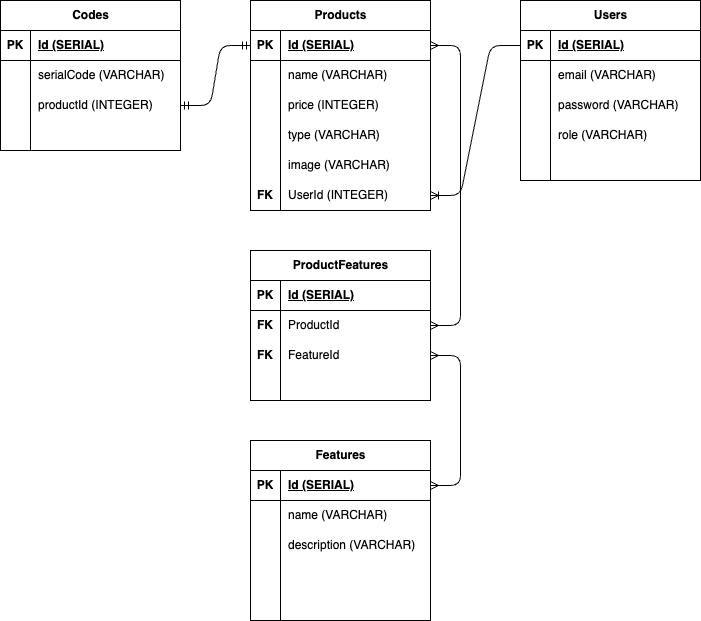

The diagram above was exported from draw.io. Its source (the exported page's mxGraphModel, read from the mxfile embedded in the PNG):
<mxGraphModel dx="1048" dy="436" grid="1" gridSize="10" guides="1" tooltips="1" connect="1" arrows="1" fold="1" page="1" pageScale="1" pageWidth="850" pageHeight="1100" math="0" shadow="0">
  <root>
    <mxCell id="0" />
    <mxCell id="1" parent="0" />
    <mxCell id="18" value="Users" style="shape=table;startSize=30;container=1;collapsible=1;childLayout=tableLayout;fixedRows=1;rowLines=0;fontStyle=1;align=center;resizeLast=1;html=1;" parent="1" vertex="1">
      <mxGeometry x="560" y="80" width="180" height="180" as="geometry" />
    </mxCell>
    <mxCell id="19" value="" style="shape=tableRow;horizontal=0;startSize=0;swimlaneHead=0;swimlaneBody=0;fillColor=none;collapsible=0;dropTarget=0;points=[[0,0.5],[1,0.5]];portConstraint=eastwest;top=0;left=0;right=0;bottom=1;" parent="18" vertex="1">
      <mxGeometry y="30" width="180" height="30" as="geometry" />
    </mxCell>
    <mxCell id="20" value="PK" style="shape=partialRectangle;connectable=0;fillColor=none;top=0;left=0;bottom=0;right=0;fontStyle=1;overflow=hidden;whiteSpace=wrap;html=1;" parent="19" vertex="1">
      <mxGeometry width="30" height="30" as="geometry">
        <mxRectangle width="30" height="30" as="alternateBounds" />
      </mxGeometry>
    </mxCell>
    <mxCell id="21" value="Id (SERIAL)" style="shape=partialRectangle;connectable=0;fillColor=none;top=0;left=0;bottom=0;right=0;align=left;spacingLeft=6;fontStyle=5;overflow=hidden;whiteSpace=wrap;html=1;" parent="19" vertex="1">
      <mxGeometry x="30" width="150" height="30" as="geometry">
        <mxRectangle width="150" height="30" as="alternateBounds" />
      </mxGeometry>
    </mxCell>
    <mxCell id="22" value="" style="shape=tableRow;horizontal=0;startSize=0;swimlaneHead=0;swimlaneBody=0;fillColor=none;collapsible=0;dropTarget=0;points=[[0,0.5],[1,0.5]];portConstraint=eastwest;top=0;left=0;right=0;bottom=0;" parent="18" vertex="1">
      <mxGeometry y="60" width="180" height="30" as="geometry" />
    </mxCell>
    <mxCell id="23" value="" style="shape=partialRectangle;connectable=0;fillColor=none;top=0;left=0;bottom=0;right=0;editable=1;overflow=hidden;whiteSpace=wrap;html=1;" parent="22" vertex="1">
      <mxGeometry width="30" height="30" as="geometry">
        <mxRectangle width="30" height="30" as="alternateBounds" />
      </mxGeometry>
    </mxCell>
    <mxCell id="24" value="email (VARCHAR)" style="shape=partialRectangle;connectable=0;fillColor=none;top=0;left=0;bottom=0;right=0;align=left;spacingLeft=6;overflow=hidden;whiteSpace=wrap;html=1;" parent="22" vertex="1">
      <mxGeometry x="30" width="150" height="30" as="geometry">
        <mxRectangle width="150" height="30" as="alternateBounds" />
      </mxGeometry>
    </mxCell>
    <mxCell id="91" value="" style="shape=tableRow;horizontal=0;startSize=0;swimlaneHead=0;swimlaneBody=0;fillColor=none;collapsible=0;dropTarget=0;points=[[0,0.5],[1,0.5]];portConstraint=eastwest;top=0;left=0;right=0;bottom=0;" parent="18" vertex="1">
      <mxGeometry y="90" width="180" height="30" as="geometry" />
    </mxCell>
    <mxCell id="92" value="" style="shape=partialRectangle;connectable=0;fillColor=none;top=0;left=0;bottom=0;right=0;editable=1;overflow=hidden;whiteSpace=wrap;html=1;" parent="91" vertex="1">
      <mxGeometry width="30" height="30" as="geometry">
        <mxRectangle width="30" height="30" as="alternateBounds" />
      </mxGeometry>
    </mxCell>
    <mxCell id="93" value="password (VARCHAR)" style="shape=partialRectangle;connectable=0;fillColor=none;top=0;left=0;bottom=0;right=0;align=left;spacingLeft=6;overflow=hidden;whiteSpace=wrap;html=1;" parent="91" vertex="1">
      <mxGeometry x="30" width="150" height="30" as="geometry">
        <mxRectangle width="150" height="30" as="alternateBounds" />
      </mxGeometry>
    </mxCell>
    <mxCell id="25" value="" style="shape=tableRow;horizontal=0;startSize=0;swimlaneHead=0;swimlaneBody=0;fillColor=none;collapsible=0;dropTarget=0;points=[[0,0.5],[1,0.5]];portConstraint=eastwest;top=0;left=0;right=0;bottom=0;" parent="18" vertex="1">
      <mxGeometry y="120" width="180" height="30" as="geometry" />
    </mxCell>
    <mxCell id="26" value="" style="shape=partialRectangle;connectable=0;fillColor=none;top=0;left=0;bottom=0;right=0;editable=1;overflow=hidden;whiteSpace=wrap;html=1;" parent="25" vertex="1">
      <mxGeometry width="30" height="30" as="geometry">
        <mxRectangle width="30" height="30" as="alternateBounds" />
      </mxGeometry>
    </mxCell>
    <mxCell id="27" value="role (VARCHAR)" style="shape=partialRectangle;connectable=0;fillColor=none;top=0;left=0;bottom=0;right=0;align=left;spacingLeft=6;overflow=hidden;whiteSpace=wrap;html=1;" parent="25" vertex="1">
      <mxGeometry x="30" width="150" height="30" as="geometry">
        <mxRectangle width="150" height="30" as="alternateBounds" />
      </mxGeometry>
    </mxCell>
    <mxCell id="28" value="" style="shape=tableRow;horizontal=0;startSize=0;swimlaneHead=0;swimlaneBody=0;fillColor=none;collapsible=0;dropTarget=0;points=[[0,0.5],[1,0.5]];portConstraint=eastwest;top=0;left=0;right=0;bottom=0;" parent="18" vertex="1">
      <mxGeometry y="150" width="180" height="30" as="geometry" />
    </mxCell>
    <mxCell id="29" value="" style="shape=partialRectangle;connectable=0;fillColor=none;top=0;left=0;bottom=0;right=0;editable=1;overflow=hidden;whiteSpace=wrap;html=1;" parent="28" vertex="1">
      <mxGeometry width="30" height="30" as="geometry">
        <mxRectangle width="30" height="30" as="alternateBounds" />
      </mxGeometry>
    </mxCell>
    <mxCell id="30" value="" style="shape=partialRectangle;connectable=0;fillColor=none;top=0;left=0;bottom=0;right=0;align=left;spacingLeft=6;overflow=hidden;whiteSpace=wrap;html=1;" parent="28" vertex="1">
      <mxGeometry x="30" width="150" height="30" as="geometry">
        <mxRectangle width="150" height="30" as="alternateBounds" />
      </mxGeometry>
    </mxCell>
    <mxCell id="34" value="Products" style="shape=table;startSize=30;container=1;collapsible=1;childLayout=tableLayout;fixedRows=1;rowLines=0;fontStyle=1;align=center;resizeLast=1;html=1;" parent="1" vertex="1">
      <mxGeometry x="290" y="80" width="180" height="210" as="geometry" />
    </mxCell>
    <mxCell id="35" value="" style="shape=tableRow;horizontal=0;startSize=0;swimlaneHead=0;swimlaneBody=0;fillColor=none;collapsible=0;dropTarget=0;points=[[0,0.5],[1,0.5]];portConstraint=eastwest;top=0;left=0;right=0;bottom=1;" parent="34" vertex="1">
      <mxGeometry y="30" width="180" height="30" as="geometry" />
    </mxCell>
    <mxCell id="36" value="PK" style="shape=partialRectangle;connectable=0;fillColor=none;top=0;left=0;bottom=0;right=0;fontStyle=1;overflow=hidden;whiteSpace=wrap;html=1;" parent="35" vertex="1">
      <mxGeometry width="30" height="30" as="geometry">
        <mxRectangle width="30" height="30" as="alternateBounds" />
      </mxGeometry>
    </mxCell>
    <mxCell id="37" value="Id (SERIAL)" style="shape=partialRectangle;connectable=0;fillColor=none;top=0;left=0;bottom=0;right=0;align=left;spacingLeft=6;fontStyle=5;overflow=hidden;whiteSpace=wrap;html=1;" parent="35" vertex="1">
      <mxGeometry x="30" width="150" height="30" as="geometry">
        <mxRectangle width="150" height="30" as="alternateBounds" />
      </mxGeometry>
    </mxCell>
    <mxCell id="38" value="" style="shape=tableRow;horizontal=0;startSize=0;swimlaneHead=0;swimlaneBody=0;fillColor=none;collapsible=0;dropTarget=0;points=[[0,0.5],[1,0.5]];portConstraint=eastwest;top=0;left=0;right=0;bottom=0;" parent="34" vertex="1">
      <mxGeometry y="60" width="180" height="30" as="geometry" />
    </mxCell>
    <mxCell id="39" value="" style="shape=partialRectangle;connectable=0;fillColor=none;top=0;left=0;bottom=0;right=0;editable=1;overflow=hidden;whiteSpace=wrap;html=1;" parent="38" vertex="1">
      <mxGeometry width="30" height="30" as="geometry">
        <mxRectangle width="30" height="30" as="alternateBounds" />
      </mxGeometry>
    </mxCell>
    <mxCell id="40" value="name (VARCHAR)" style="shape=partialRectangle;connectable=0;fillColor=none;top=0;left=0;bottom=0;right=0;align=left;spacingLeft=6;overflow=hidden;whiteSpace=wrap;html=1;" parent="38" vertex="1">
      <mxGeometry x="30" width="150" height="30" as="geometry">
        <mxRectangle width="150" height="30" as="alternateBounds" />
      </mxGeometry>
    </mxCell>
    <mxCell id="41" value="" style="shape=tableRow;horizontal=0;startSize=0;swimlaneHead=0;swimlaneBody=0;fillColor=none;collapsible=0;dropTarget=0;points=[[0,0.5],[1,0.5]];portConstraint=eastwest;top=0;left=0;right=0;bottom=0;" parent="34" vertex="1">
      <mxGeometry y="90" width="180" height="30" as="geometry" />
    </mxCell>
    <mxCell id="42" value="" style="shape=partialRectangle;connectable=0;fillColor=none;top=0;left=0;bottom=0;right=0;editable=1;overflow=hidden;whiteSpace=wrap;html=1;" parent="41" vertex="1">
      <mxGeometry width="30" height="30" as="geometry">
        <mxRectangle width="30" height="30" as="alternateBounds" />
      </mxGeometry>
    </mxCell>
    <mxCell id="43" value="price (INTEGER)" style="shape=partialRectangle;connectable=0;fillColor=none;top=0;left=0;bottom=0;right=0;align=left;spacingLeft=6;overflow=hidden;whiteSpace=wrap;html=1;" parent="41" vertex="1">
      <mxGeometry x="30" width="150" height="30" as="geometry">
        <mxRectangle width="150" height="30" as="alternateBounds" />
      </mxGeometry>
    </mxCell>
    <mxCell id="44" value="" style="shape=tableRow;horizontal=0;startSize=0;swimlaneHead=0;swimlaneBody=0;fillColor=none;collapsible=0;dropTarget=0;points=[[0,0.5],[1,0.5]];portConstraint=eastwest;top=0;left=0;right=0;bottom=0;" parent="34" vertex="1">
      <mxGeometry y="120" width="180" height="30" as="geometry" />
    </mxCell>
    <mxCell id="45" value="" style="shape=partialRectangle;connectable=0;fillColor=none;top=0;left=0;bottom=0;right=0;editable=1;overflow=hidden;whiteSpace=wrap;html=1;" parent="44" vertex="1">
      <mxGeometry width="30" height="30" as="geometry">
        <mxRectangle width="30" height="30" as="alternateBounds" />
      </mxGeometry>
    </mxCell>
    <mxCell id="46" value="type (VARCHAR)" style="shape=partialRectangle;connectable=0;fillColor=none;top=0;left=0;bottom=0;right=0;align=left;spacingLeft=6;overflow=hidden;whiteSpace=wrap;html=1;" parent="44" vertex="1">
      <mxGeometry x="30" width="150" height="30" as="geometry">
        <mxRectangle width="150" height="30" as="alternateBounds" />
      </mxGeometry>
    </mxCell>
    <mxCell id="122" value="" style="shape=tableRow;horizontal=0;startSize=0;swimlaneHead=0;swimlaneBody=0;fillColor=none;collapsible=0;dropTarget=0;points=[[0,0.5],[1,0.5]];portConstraint=eastwest;top=0;left=0;right=0;bottom=0;" parent="34" vertex="1">
      <mxGeometry y="150" width="180" height="30" as="geometry" />
    </mxCell>
    <mxCell id="123" value="" style="shape=partialRectangle;connectable=0;fillColor=none;top=0;left=0;bottom=0;right=0;editable=1;overflow=hidden;whiteSpace=wrap;html=1;" parent="122" vertex="1">
      <mxGeometry width="30" height="30" as="geometry">
        <mxRectangle width="30" height="30" as="alternateBounds" />
      </mxGeometry>
    </mxCell>
    <mxCell id="124" value="image (VARCHAR)" style="shape=partialRectangle;connectable=0;fillColor=none;top=0;left=0;bottom=0;right=0;align=left;spacingLeft=6;overflow=hidden;whiteSpace=wrap;html=1;" parent="122" vertex="1">
      <mxGeometry x="30" width="150" height="30" as="geometry">
        <mxRectangle width="150" height="30" as="alternateBounds" />
      </mxGeometry>
    </mxCell>
    <mxCell id="141" value="" style="shape=tableRow;horizontal=0;startSize=0;swimlaneHead=0;swimlaneBody=0;fillColor=none;collapsible=0;dropTarget=0;points=[[0,0.5],[1,0.5]];portConstraint=eastwest;top=0;left=0;right=0;bottom=0;" parent="34" vertex="1">
      <mxGeometry y="180" width="180" height="30" as="geometry" />
    </mxCell>
    <mxCell id="142" value="&lt;b&gt;FK&lt;/b&gt;" style="shape=partialRectangle;connectable=0;fillColor=none;top=0;left=0;bottom=0;right=0;editable=1;overflow=hidden;whiteSpace=wrap;html=1;" parent="141" vertex="1">
      <mxGeometry width="30" height="30" as="geometry">
        <mxRectangle width="30" height="30" as="alternateBounds" />
      </mxGeometry>
    </mxCell>
    <mxCell id="143" value="&lt;span style=&quot;color: rgb(0, 0, 0);&quot;&gt;UserId (INTEGER)&lt;/span&gt;" style="shape=partialRectangle;connectable=0;fillColor=none;top=0;left=0;bottom=0;right=0;align=left;spacingLeft=6;overflow=hidden;whiteSpace=wrap;html=1;" parent="141" vertex="1">
      <mxGeometry x="30" width="150" height="30" as="geometry">
        <mxRectangle width="150" height="30" as="alternateBounds" />
      </mxGeometry>
    </mxCell>
    <mxCell id="47" value="Codes" style="shape=table;startSize=30;container=1;collapsible=1;childLayout=tableLayout;fixedRows=1;rowLines=0;fontStyle=1;align=center;resizeLast=1;html=1;" parent="1" vertex="1">
      <mxGeometry x="40" y="80" width="180" height="150" as="geometry" />
    </mxCell>
    <mxCell id="48" value="" style="shape=tableRow;horizontal=0;startSize=0;swimlaneHead=0;swimlaneBody=0;fillColor=none;collapsible=0;dropTarget=0;points=[[0,0.5],[1,0.5]];portConstraint=eastwest;top=0;left=0;right=0;bottom=1;" parent="47" vertex="1">
      <mxGeometry y="30" width="180" height="30" as="geometry" />
    </mxCell>
    <mxCell id="49" value="PK" style="shape=partialRectangle;connectable=0;fillColor=none;top=0;left=0;bottom=0;right=0;fontStyle=1;overflow=hidden;whiteSpace=wrap;html=1;" parent="48" vertex="1">
      <mxGeometry width="30" height="30" as="geometry">
        <mxRectangle width="30" height="30" as="alternateBounds" />
      </mxGeometry>
    </mxCell>
    <mxCell id="50" value="Id (SERIAL)" style="shape=partialRectangle;connectable=0;fillColor=none;top=0;left=0;bottom=0;right=0;align=left;spacingLeft=6;fontStyle=5;overflow=hidden;whiteSpace=wrap;html=1;" parent="48" vertex="1">
      <mxGeometry x="30" width="150" height="30" as="geometry">
        <mxRectangle width="150" height="30" as="alternateBounds" />
      </mxGeometry>
    </mxCell>
    <mxCell id="51" value="" style="shape=tableRow;horizontal=0;startSize=0;swimlaneHead=0;swimlaneBody=0;fillColor=none;collapsible=0;dropTarget=0;points=[[0,0.5],[1,0.5]];portConstraint=eastwest;top=0;left=0;right=0;bottom=0;" parent="47" vertex="1">
      <mxGeometry y="60" width="180" height="30" as="geometry" />
    </mxCell>
    <mxCell id="52" value="" style="shape=partialRectangle;connectable=0;fillColor=none;top=0;left=0;bottom=0;right=0;editable=1;overflow=hidden;whiteSpace=wrap;html=1;" parent="51" vertex="1">
      <mxGeometry width="30" height="30" as="geometry">
        <mxRectangle width="30" height="30" as="alternateBounds" />
      </mxGeometry>
    </mxCell>
    <mxCell id="53" value="serialCode (VARCHAR)" style="shape=partialRectangle;connectable=0;fillColor=none;top=0;left=0;bottom=0;right=0;align=left;spacingLeft=6;overflow=hidden;whiteSpace=wrap;html=1;" parent="51" vertex="1">
      <mxGeometry x="30" width="150" height="30" as="geometry">
        <mxRectangle width="150" height="30" as="alternateBounds" />
      </mxGeometry>
    </mxCell>
    <mxCell id="54" value="" style="shape=tableRow;horizontal=0;startSize=0;swimlaneHead=0;swimlaneBody=0;fillColor=none;collapsible=0;dropTarget=0;points=[[0,0.5],[1,0.5]];portConstraint=eastwest;top=0;left=0;right=0;bottom=0;" parent="47" vertex="1">
      <mxGeometry y="90" width="180" height="30" as="geometry" />
    </mxCell>
    <mxCell id="55" value="" style="shape=partialRectangle;connectable=0;fillColor=none;top=0;left=0;bottom=0;right=0;editable=1;overflow=hidden;whiteSpace=wrap;html=1;" parent="54" vertex="1">
      <mxGeometry width="30" height="30" as="geometry">
        <mxRectangle width="30" height="30" as="alternateBounds" />
      </mxGeometry>
    </mxCell>
    <mxCell id="56" value="productId (INTEGER)" style="shape=partialRectangle;connectable=0;fillColor=none;top=0;left=0;bottom=0;right=0;align=left;spacingLeft=6;overflow=hidden;whiteSpace=wrap;html=1;" parent="54" vertex="1">
      <mxGeometry x="30" width="150" height="30" as="geometry">
        <mxRectangle width="150" height="30" as="alternateBounds" />
      </mxGeometry>
    </mxCell>
    <mxCell id="57" value="" style="shape=tableRow;horizontal=0;startSize=0;swimlaneHead=0;swimlaneBody=0;fillColor=none;collapsible=0;dropTarget=0;points=[[0,0.5],[1,0.5]];portConstraint=eastwest;top=0;left=0;right=0;bottom=0;" parent="47" vertex="1">
      <mxGeometry y="120" width="180" height="30" as="geometry" />
    </mxCell>
    <mxCell id="58" value="" style="shape=partialRectangle;connectable=0;fillColor=none;top=0;left=0;bottom=0;right=0;editable=1;overflow=hidden;whiteSpace=wrap;html=1;" parent="57" vertex="1">
      <mxGeometry width="30" height="30" as="geometry">
        <mxRectangle width="30" height="30" as="alternateBounds" />
      </mxGeometry>
    </mxCell>
    <mxCell id="59" value="" style="shape=partialRectangle;connectable=0;fillColor=none;top=0;left=0;bottom=0;right=0;align=left;spacingLeft=6;overflow=hidden;whiteSpace=wrap;html=1;" parent="57" vertex="1">
      <mxGeometry x="30" width="150" height="30" as="geometry">
        <mxRectangle width="150" height="30" as="alternateBounds" />
      </mxGeometry>
    </mxCell>
    <mxCell id="60" value="ProductFeatures" style="shape=table;startSize=30;container=1;collapsible=1;childLayout=tableLayout;fixedRows=1;rowLines=0;fontStyle=1;align=center;resizeLast=1;html=1;" parent="1" vertex="1">
      <mxGeometry x="290" y="330" width="180" height="150" as="geometry" />
    </mxCell>
    <mxCell id="61" value="" style="shape=tableRow;horizontal=0;startSize=0;swimlaneHead=0;swimlaneBody=0;fillColor=none;collapsible=0;dropTarget=0;points=[[0,0.5],[1,0.5]];portConstraint=eastwest;top=0;left=0;right=0;bottom=1;" parent="60" vertex="1">
      <mxGeometry y="30" width="180" height="30" as="geometry" />
    </mxCell>
    <mxCell id="62" value="PK" style="shape=partialRectangle;connectable=0;fillColor=none;top=0;left=0;bottom=0;right=0;fontStyle=1;overflow=hidden;whiteSpace=wrap;html=1;" parent="61" vertex="1">
      <mxGeometry width="30" height="30" as="geometry">
        <mxRectangle width="30" height="30" as="alternateBounds" />
      </mxGeometry>
    </mxCell>
    <mxCell id="63" value="Id (SERIAL)" style="shape=partialRectangle;connectable=0;fillColor=none;top=0;left=0;bottom=0;right=0;align=left;spacingLeft=6;fontStyle=5;overflow=hidden;whiteSpace=wrap;html=1;" parent="61" vertex="1">
      <mxGeometry x="30" width="150" height="30" as="geometry">
        <mxRectangle width="150" height="30" as="alternateBounds" />
      </mxGeometry>
    </mxCell>
    <mxCell id="64" value="" style="shape=tableRow;horizontal=0;startSize=0;swimlaneHead=0;swimlaneBody=0;fillColor=none;collapsible=0;dropTarget=0;points=[[0,0.5],[1,0.5]];portConstraint=eastwest;top=0;left=0;right=0;bottom=0;" parent="60" vertex="1">
      <mxGeometry y="60" width="180" height="30" as="geometry" />
    </mxCell>
    <mxCell id="65" value="&lt;b&gt;FK&lt;/b&gt;" style="shape=partialRectangle;connectable=0;fillColor=none;top=0;left=0;bottom=0;right=0;editable=1;overflow=hidden;whiteSpace=wrap;html=1;" parent="64" vertex="1">
      <mxGeometry width="30" height="30" as="geometry">
        <mxRectangle width="30" height="30" as="alternateBounds" />
      </mxGeometry>
    </mxCell>
    <mxCell id="66" value="ProductId" style="shape=partialRectangle;connectable=0;fillColor=none;top=0;left=0;bottom=0;right=0;align=left;spacingLeft=6;overflow=hidden;whiteSpace=wrap;html=1;" parent="64" vertex="1">
      <mxGeometry x="30" width="150" height="30" as="geometry">
        <mxRectangle width="150" height="30" as="alternateBounds" />
      </mxGeometry>
    </mxCell>
    <mxCell id="67" value="" style="shape=tableRow;horizontal=0;startSize=0;swimlaneHead=0;swimlaneBody=0;fillColor=none;collapsible=0;dropTarget=0;points=[[0,0.5],[1,0.5]];portConstraint=eastwest;top=0;left=0;right=0;bottom=0;" parent="60" vertex="1">
      <mxGeometry y="90" width="180" height="30" as="geometry" />
    </mxCell>
    <mxCell id="68" value="&lt;b&gt;FK&lt;/b&gt;" style="shape=partialRectangle;connectable=0;fillColor=none;top=0;left=0;bottom=0;right=0;editable=1;overflow=hidden;whiteSpace=wrap;html=1;" parent="67" vertex="1">
      <mxGeometry width="30" height="30" as="geometry">
        <mxRectangle width="30" height="30" as="alternateBounds" />
      </mxGeometry>
    </mxCell>
    <mxCell id="69" value="FeatureId" style="shape=partialRectangle;connectable=0;fillColor=none;top=0;left=0;bottom=0;right=0;align=left;spacingLeft=6;overflow=hidden;whiteSpace=wrap;html=1;" parent="67" vertex="1">
      <mxGeometry x="30" width="150" height="30" as="geometry">
        <mxRectangle width="150" height="30" as="alternateBounds" />
      </mxGeometry>
    </mxCell>
    <mxCell id="70" value="" style="shape=tableRow;horizontal=0;startSize=0;swimlaneHead=0;swimlaneBody=0;fillColor=none;collapsible=0;dropTarget=0;points=[[0,0.5],[1,0.5]];portConstraint=eastwest;top=0;left=0;right=0;bottom=0;" parent="60" vertex="1">
      <mxGeometry y="120" width="180" height="30" as="geometry" />
    </mxCell>
    <mxCell id="71" value="" style="shape=partialRectangle;connectable=0;fillColor=none;top=0;left=0;bottom=0;right=0;editable=1;overflow=hidden;whiteSpace=wrap;html=1;" parent="70" vertex="1">
      <mxGeometry width="30" height="30" as="geometry">
        <mxRectangle width="30" height="30" as="alternateBounds" />
      </mxGeometry>
    </mxCell>
    <mxCell id="72" value="" style="shape=partialRectangle;connectable=0;fillColor=none;top=0;left=0;bottom=0;right=0;align=left;spacingLeft=6;overflow=hidden;whiteSpace=wrap;html=1;" parent="70" vertex="1">
      <mxGeometry x="30" width="150" height="30" as="geometry">
        <mxRectangle width="150" height="30" as="alternateBounds" />
      </mxGeometry>
    </mxCell>
    <mxCell id="86" value="" style="edgeStyle=entityRelationEdgeStyle;fontSize=12;html=1;endArrow=ERmandOne;startArrow=ERmandOne;entryX=0;entryY=0.5;entryDx=0;entryDy=0;exitX=1;exitY=0.5;exitDx=0;exitDy=0;" parent="1" source="54" target="35" edge="1">
      <mxGeometry width="100" height="100" relative="1" as="geometry">
        <mxPoint x="110" y="450" as="sourcePoint" />
        <mxPoint x="210" y="350" as="targetPoint" />
      </mxGeometry>
    </mxCell>
    <mxCell id="87" value="" style="edgeStyle=entityRelationEdgeStyle;fontSize=12;html=1;endArrow=ERoneToMany;exitX=0;exitY=0.5;exitDx=0;exitDy=0;entryX=1;entryY=0.5;entryDx=0;entryDy=0;" parent="1" source="19" target="141" edge="1">
      <mxGeometry width="100" height="100" relative="1" as="geometry">
        <mxPoint x="140" y="400" as="sourcePoint" />
        <mxPoint x="210" y="270" as="targetPoint" />
      </mxGeometry>
    </mxCell>
    <mxCell id="88" value="" style="edgeStyle=entityRelationEdgeStyle;fontSize=12;html=1;endArrow=ERmany;startArrow=ERmany;entryX=1;entryY=0.5;entryDx=0;entryDy=0;exitX=1;exitY=0.5;exitDx=0;exitDy=0;" parent="1" source="64" target="35" edge="1">
      <mxGeometry width="100" height="100" relative="1" as="geometry">
        <mxPoint x="190" y="580" as="sourcePoint" />
        <mxPoint x="130" y="330" as="targetPoint" />
      </mxGeometry>
    </mxCell>
    <mxCell id="89" value="" style="edgeStyle=entityRelationEdgeStyle;fontSize=12;html=1;endArrow=ERmany;startArrow=ERmany;exitX=1;exitY=0.5;exitDx=0;exitDy=0;entryX=1;entryY=0.5;entryDx=0;entryDy=0;" parent="1" source="67" target="151" edge="1">
      <mxGeometry width="100" height="100" relative="1" as="geometry">
        <mxPoint x="110" y="590" as="sourcePoint" />
        <mxPoint x="470" y="575" as="targetPoint" />
      </mxGeometry>
    </mxCell>
    <mxCell id="150" value="Features" style="shape=table;startSize=30;container=1;collapsible=1;childLayout=tableLayout;fixedRows=1;rowLines=0;fontStyle=1;align=center;resizeLast=1;html=1;" parent="1" vertex="1">
      <mxGeometry x="290" y="520" width="180" height="180" as="geometry" />
    </mxCell>
    <mxCell id="151" value="" style="shape=tableRow;horizontal=0;startSize=0;swimlaneHead=0;swimlaneBody=0;fillColor=none;collapsible=0;dropTarget=0;points=[[0,0.5],[1,0.5]];portConstraint=eastwest;top=0;left=0;right=0;bottom=1;" parent="150" vertex="1">
      <mxGeometry y="30" width="180" height="30" as="geometry" />
    </mxCell>
    <mxCell id="152" value="PK" style="shape=partialRectangle;connectable=0;fillColor=none;top=0;left=0;bottom=0;right=0;fontStyle=1;overflow=hidden;whiteSpace=wrap;html=1;" parent="151" vertex="1">
      <mxGeometry width="30" height="30" as="geometry">
        <mxRectangle width="30" height="30" as="alternateBounds" />
      </mxGeometry>
    </mxCell>
    <mxCell id="153" value="&lt;span style=&quot;color: rgb(0, 0, 0);&quot;&gt;Id (SERIAL)&lt;/span&gt;" style="shape=partialRectangle;connectable=0;fillColor=none;top=0;left=0;bottom=0;right=0;align=left;spacingLeft=6;fontStyle=5;overflow=hidden;whiteSpace=wrap;html=1;" parent="151" vertex="1">
      <mxGeometry x="30" width="150" height="30" as="geometry">
        <mxRectangle width="150" height="30" as="alternateBounds" />
      </mxGeometry>
    </mxCell>
    <mxCell id="154" value="" style="shape=tableRow;horizontal=0;startSize=0;swimlaneHead=0;swimlaneBody=0;fillColor=none;collapsible=0;dropTarget=0;points=[[0,0.5],[1,0.5]];portConstraint=eastwest;top=0;left=0;right=0;bottom=0;" parent="150" vertex="1">
      <mxGeometry y="60" width="180" height="30" as="geometry" />
    </mxCell>
    <mxCell id="155" value="" style="shape=partialRectangle;connectable=0;fillColor=none;top=0;left=0;bottom=0;right=0;editable=1;overflow=hidden;whiteSpace=wrap;html=1;" parent="154" vertex="1">
      <mxGeometry width="30" height="30" as="geometry">
        <mxRectangle width="30" height="30" as="alternateBounds" />
      </mxGeometry>
    </mxCell>
    <mxCell id="156" value="&lt;span style=&quot;color: rgb(0, 0, 0);&quot;&gt;name (VARCHAR)&lt;/span&gt;" style="shape=partialRectangle;connectable=0;fillColor=none;top=0;left=0;bottom=0;right=0;align=left;spacingLeft=6;overflow=hidden;whiteSpace=wrap;html=1;" parent="154" vertex="1">
      <mxGeometry x="30" width="150" height="30" as="geometry">
        <mxRectangle width="150" height="30" as="alternateBounds" />
      </mxGeometry>
    </mxCell>
    <mxCell id="157" value="" style="shape=tableRow;horizontal=0;startSize=0;swimlaneHead=0;swimlaneBody=0;fillColor=none;collapsible=0;dropTarget=0;points=[[0,0.5],[1,0.5]];portConstraint=eastwest;top=0;left=0;right=0;bottom=0;" parent="150" vertex="1">
      <mxGeometry y="90" width="180" height="30" as="geometry" />
    </mxCell>
    <mxCell id="158" value="" style="shape=partialRectangle;connectable=0;fillColor=none;top=0;left=0;bottom=0;right=0;editable=1;overflow=hidden;whiteSpace=wrap;html=1;" parent="157" vertex="1">
      <mxGeometry width="30" height="30" as="geometry">
        <mxRectangle width="30" height="30" as="alternateBounds" />
      </mxGeometry>
    </mxCell>
    <mxCell id="159" value="&lt;span style=&quot;color: rgb(0, 0, 0);&quot;&gt;description (VARCHAR)&lt;/span&gt;" style="shape=partialRectangle;connectable=0;fillColor=none;top=0;left=0;bottom=0;right=0;align=left;spacingLeft=6;overflow=hidden;whiteSpace=wrap;html=1;" parent="157" vertex="1">
      <mxGeometry x="30" width="150" height="30" as="geometry">
        <mxRectangle width="150" height="30" as="alternateBounds" />
      </mxGeometry>
    </mxCell>
    <mxCell id="160" value="" style="shape=tableRow;horizontal=0;startSize=0;swimlaneHead=0;swimlaneBody=0;fillColor=none;collapsible=0;dropTarget=0;points=[[0,0.5],[1,0.5]];portConstraint=eastwest;top=0;left=0;right=0;bottom=0;" parent="150" vertex="1">
      <mxGeometry y="120" width="180" height="30" as="geometry" />
    </mxCell>
    <mxCell id="161" value="" style="shape=partialRectangle;connectable=0;fillColor=none;top=0;left=0;bottom=0;right=0;editable=1;overflow=hidden;whiteSpace=wrap;html=1;" parent="160" vertex="1">
      <mxGeometry width="30" height="30" as="geometry">
        <mxRectangle width="30" height="30" as="alternateBounds" />
      </mxGeometry>
    </mxCell>
    <mxCell id="162" value="" style="shape=partialRectangle;connectable=0;fillColor=none;top=0;left=0;bottom=0;right=0;align=left;spacingLeft=6;overflow=hidden;whiteSpace=wrap;html=1;" parent="160" vertex="1">
      <mxGeometry x="30" width="150" height="30" as="geometry">
        <mxRectangle width="150" height="30" as="alternateBounds" />
      </mxGeometry>
    </mxCell>
    <mxCell id="163" value="" style="shape=tableRow;horizontal=0;startSize=0;swimlaneHead=0;swimlaneBody=0;fillColor=none;collapsible=0;dropTarget=0;points=[[0,0.5],[1,0.5]];portConstraint=eastwest;top=0;left=0;right=0;bottom=0;" parent="150" vertex="1">
      <mxGeometry y="150" width="180" height="30" as="geometry" />
    </mxCell>
    <mxCell id="164" value="" style="shape=partialRectangle;connectable=0;fillColor=none;top=0;left=0;bottom=0;right=0;editable=1;overflow=hidden;whiteSpace=wrap;html=1;" parent="163" vertex="1">
      <mxGeometry width="30" height="30" as="geometry">
        <mxRectangle width="30" height="30" as="alternateBounds" />
      </mxGeometry>
    </mxCell>
    <mxCell id="165" value="" style="shape=partialRectangle;connectable=0;fillColor=none;top=0;left=0;bottom=0;right=0;align=left;spacingLeft=6;overflow=hidden;whiteSpace=wrap;html=1;" parent="163" vertex="1">
      <mxGeometry x="30" width="150" height="30" as="geometry">
        <mxRectangle width="150" height="30" as="alternateBounds" />
      </mxGeometry>
    </mxCell>
  </root>
</mxGraphModel>